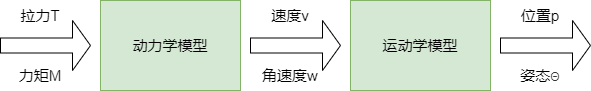

The diagram above was exported from draw.io. Its source (the exported page's mxGraphModel, read from the mxfile embedded in the PNG):
<mxGraphModel dx="1209" dy="634" grid="1" gridSize="10" guides="1" tooltips="1" connect="1" arrows="1" fold="1" page="1" pageScale="1" pageWidth="827" pageHeight="1169" math="0" shadow="0">
  <root>
    <mxCell id="0" />
    <mxCell id="1" parent="0" />
    <mxCell id="EYpLz7ylaDNdOWH2DLse-1" value="&lt;font style=&quot;font-size: 15px&quot;&gt;动力学模型&lt;/font&gt;" style="rounded=0;whiteSpace=wrap;html=1;fillColor=#d5e8d4;strokeColor=#82b366;" parent="1" vertex="1">
      <mxGeometry x="220" y="155" width="140" height="90" as="geometry" />
    </mxCell>
    <mxCell id="EYpLz7ylaDNdOWH2DLse-5" value="" style="shape=singleArrow;whiteSpace=wrap;html=1;fontSize=15;" parent="1" vertex="1">
      <mxGeometry x="120" y="175" width="90" height="50" as="geometry" />
    </mxCell>
    <mxCell id="EYpLz7ylaDNdOWH2DLse-7" value="&lt;font style=&quot;font-size: 15px&quot;&gt;运动学模型&lt;/font&gt;" style="rounded=0;whiteSpace=wrap;html=1;fillColor=#d5e8d4;strokeColor=#82b366;" parent="1" vertex="1">
      <mxGeometry x="470" y="155" width="140" height="90" as="geometry" />
    </mxCell>
    <mxCell id="EYpLz7ylaDNdOWH2DLse-8" value="" style="shape=singleArrow;whiteSpace=wrap;html=1;fontSize=15;" parent="1" vertex="1">
      <mxGeometry x="370" y="175" width="90" height="50" as="geometry" />
    </mxCell>
    <mxCell id="EYpLz7ylaDNdOWH2DLse-9" value="" style="shape=singleArrow;whiteSpace=wrap;html=1;fontSize=15;" parent="1" vertex="1">
      <mxGeometry x="620" y="175" width="90" height="50" as="geometry" />
    </mxCell>
    <mxCell id="EYpLz7ylaDNdOWH2DLse-12" value="拉力T" style="text;html=1;strokeColor=none;fillColor=none;align=center;verticalAlign=middle;whiteSpace=wrap;rounded=0;fontSize=15;" parent="1" vertex="1">
      <mxGeometry x="130" y="155" width="60" height="30" as="geometry" />
    </mxCell>
    <mxCell id="EYpLz7ylaDNdOWH2DLse-13" value="力矩M" style="text;html=1;strokeColor=none;fillColor=none;align=center;verticalAlign=middle;whiteSpace=wrap;rounded=0;fontSize=15;" parent="1" vertex="1">
      <mxGeometry x="130" y="215" width="60" height="30" as="geometry" />
    </mxCell>
    <mxCell id="EYpLz7ylaDNdOWH2DLse-14" value="角速度w" style="text;html=1;strokeColor=none;fillColor=none;align=center;verticalAlign=middle;whiteSpace=wrap;rounded=0;fontSize=15;" parent="1" vertex="1">
      <mxGeometry x="375" y="215" width="70" height="30" as="geometry" />
    </mxCell>
    <mxCell id="EYpLz7ylaDNdOWH2DLse-15" value="速度v" style="text;html=1;strokeColor=none;fillColor=none;align=center;verticalAlign=middle;whiteSpace=wrap;rounded=0;fontSize=15;" parent="1" vertex="1">
      <mxGeometry x="380" y="155" width="60" height="30" as="geometry" />
    </mxCell>
    <mxCell id="UQTN3JkVqAJMC7LmyhUV-6" value="姿态&lt;span style=&quot;color: rgb(51 , 51 , 51) ; font-size: 12px ; text-align: -webkit-left ; background-color: rgb(255 , 255 , 255)&quot;&gt;Θ&lt;/span&gt;" style="text;html=1;strokeColor=none;fillColor=none;align=center;verticalAlign=middle;whiteSpace=wrap;rounded=0;fontSize=15;" vertex="1" parent="1">
      <mxGeometry x="630" y="215" width="60" height="30" as="geometry" />
    </mxCell>
    <mxCell id="UQTN3JkVqAJMC7LmyhUV-7" value="位置p" style="text;html=1;strokeColor=none;fillColor=none;align=center;verticalAlign=middle;whiteSpace=wrap;rounded=0;fontSize=15;" vertex="1" parent="1">
      <mxGeometry x="630" y="155" width="60" height="30" as="geometry" />
    </mxCell>
  </root>
</mxGraphModel>